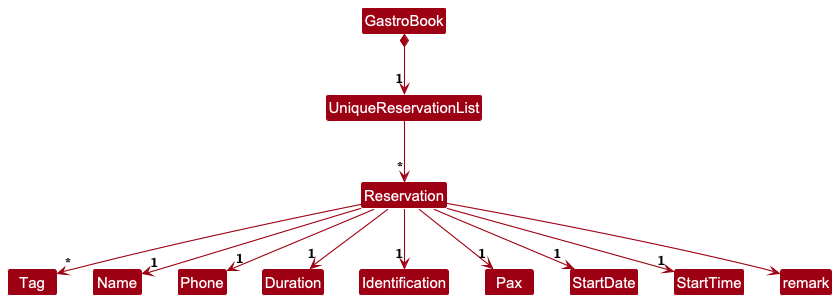

The diagram above was rendered by PlantUML. Its source (embedded in the PNG):
@startuml
!include style.puml
skinparam arrowThickness 1.1
skinparam arrowColor MODEL_COLOR
skinparam classBackgroundColor MODEL_COLOR

GastroBook *-d-> "1" UniqueReservationList


'AddressBook *-right-> "1" UniqueTagList
'UniqueTagList -[hidden]down- UniqueReservationList
'UniqueTagList -[hidden]down- UniqueReservationList

'UniqueTagList -right-> "*" Tag

UniqueReservationList -d-> "*"Reservation

Reservation --> "*" Tag

Reservation --> "1" Name
Reservation --> "1" Phone
Reservation --> "1" Duration
Reservation --> "1" Identification
Reservation --> "1" Pax
Reservation --> "1" StartDate
Reservation --> "1" StartTime
Reservation -->  remark

@enduml